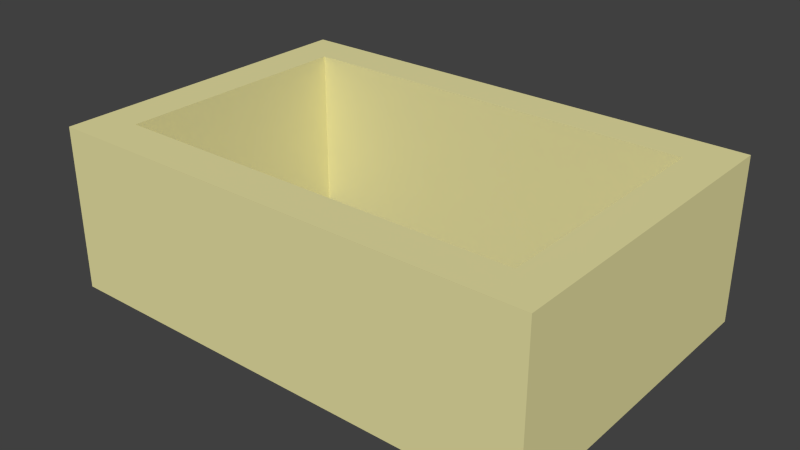 # Source: FlowerBed.blend  (saved by Blender 2.75.0; exported with 4.5.12 LTS)
import bpy
from mathutils import Matrix  # noqa: F401  (used for matrix-valued properties, if any)

bpy.ops.wm.read_factory_settings(use_empty=True)
scene = bpy.context.scene
scene.name = 'Scene'

# ---- collections
col_collection_1 = bpy.data.collections.new('Collection 1'); scene.collection.children.link(col_collection_1)

# ---- materials (node trees are filled in below, after node groups)
mat_material_001 = bpy.data.materials.new('Material.001')
mat_material_001.alpha_threshold = 0.0
mat_material_001.use_transparent_shadow = False
mat_material_001.diffuse_color = (0.8, 0.7488, 0.3647, 1.0)
mat_material_001.roughness = 0.5

# ---- material node trees

# ---- world
world_world = bpy.data.worlds.new('World'); scene.world = world_world
world_world.color = (0.05088, 0.05088, 0.05088)
world_world.use_sun_shadow = False
world_world.sun_shadow_jitter_overblur = 0.0
world_world.cycles.sampling_method = 'MANUAL'
world_world.cycles.sample_map_resolution = 256

# ---- meshes
me_cube_001 = bpy.data.meshes.new('Cube.001')
me_cube_001.from_pydata([(-1.0, -1.0, 1.0), (-1.0, 1.0, 1.0), (-1.0, 1.0, -1.0), (-1.0, -1.0, -1.0), (1.0, -1.0, 1.0), (1.0, -1.0, -1.0), (-0.8333, -0.75, 1.0), (-0.8333, 0.75, 1.0), (0.8333, 0.75, 1.0), (1.0, 1.0, 1.0), (0.8333, -0.75, 1.0), (1.0, 1.0, -1.0), (-0.8333, -0.75, -1.0), (0.8333, -0.75, -1.0), (0.8333, 0.75, -1.0), (-0.8333, 0.75, -1.0)], [], [(0, 1, 2, 3), (4, 0, 3, 5), (0, 6, 7, 8, 9, 1), (0, 4, 9, 8, 10, 6), (1, 9, 11, 2), (3, 12, 13, 14, 11, 5), (3, 2, 11, 14, 15, 12), (9, 4, 5, 11), (7, 6, 12, 15), (8, 7, 15, 14), (6, 10, 13, 12), (10, 8, 14, 13)])
me_cube_001.materials.append(mat_material_001)
me_cube_001.use_remesh_preserve_volume = False
me_cube_001.use_remesh_preserve_attributes = False
me_cube_001.use_mirror_vertex_groups = False
me_cube_001.update()

# ---- objects
ob_flowerbed = bpy.data.objects.new('FlowerBed', me_cube_001)

# ---- transforms, parenting, visibility, modifiers, constraints
ob_flowerbed.location = (0.0, 0.0, 1.0)
ob_flowerbed.scale = (3.0, 2.0, 1.0)
ob_flowerbed.lineart.crease_threshold = 0.0

# ---- collection membership
col_collection_1.objects.link(ob_flowerbed)

# ---- scene / render settings (as saved in the file)
scene.frame_start = 1; scene.frame_end = 250; scene.frame_set(1)
scene.render.engine = 'BLENDER_EEVEE_NEXT'
scene.render.resolution_percentage = 50
scene.render.dither_intensity = 0.0
scene.cycles.use_denoising = False
scene.cycles.samples = 10
scene.cycles.sampling_pattern = 'TABULATED_SOBOL'
scene.cycles.light_sampling_threshold = 0.0
scene.cycles.use_adaptive_sampling = False
scene.cycles.use_light_tree = False
scene.cycles.blur_glossy = 0.0
scene.cycles.pixel_filter_type = 'GAUSSIAN'
scene.cycles.sample_clamp_indirect = 0.0
scene.view_settings.view_transform = 'Standard'
bpy.context.view_layer.update()

# ---- added for rendering (the .blend has no active camera and no usable light): camera, sun
cam_auto = bpy.data.cameras.new('AutoCamera')
cam_auto.lens = 50.0
cam_auto.sensor_width = 36.0
cam_auto.clip_end = 1000.0
ob_auto_camera = bpy.data.objects.new('AutoCamera', cam_auto)
scene.collection.objects.link(ob_auto_camera)
ob_auto_camera.location = (6.92375, -8.3085, 6.539)
ob_auto_camera.rotation_euler = (1.09748, -7.21219e-08, 0.694738)
scene.camera = ob_auto_camera
light_auto_sun = bpy.data.lights.new('AutoSun', 'SUN')
light_auto_sun.energy = 3.0
light_auto_sun.angle = 0.0523599
ob_auto_sun = bpy.data.objects.new('AutoSun', light_auto_sun)
scene.collection.objects.link(ob_auto_sun)
ob_auto_sun.rotation_euler = (0.872665, 0.174533, 0.523599)
bpy.context.view_layer.update()

